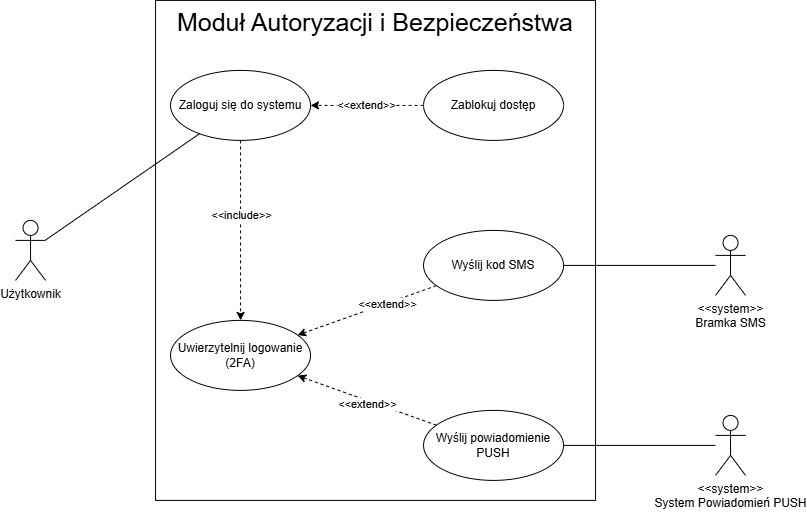

The diagram above was exported from draw.io. Its source (the exported page's mxGraphModel, read from the mxfile embedded in the PNG):
<mxGraphModel dx="1251" dy="1387" grid="1" gridSize="10" guides="1" tooltips="1" connect="1" arrows="1" fold="1" page="0" pageScale="1" pageWidth="827" pageHeight="1169" math="0" shadow="0">
  <root>
    <mxCell id="0" />
    <mxCell id="1" parent="0" />
    <mxCell id="bIPyFUN87xDBzXq_kurZ-2" parent="1" style="html=1;whiteSpace=wrap;verticalAlign=top;" value="&lt;font style=&quot;font-size: 25px;&quot;&gt;Moduł Autoryzacji i Bezpieczeństwa&lt;/font&gt;" vertex="1">
      <mxGeometry height="500" width="440" x="-240" y="-770" as="geometry" />
    </mxCell>
    <mxCell id="bIPyFUN87xDBzXq_kurZ-12" edge="1" parent="1" source="bIPyFUN87xDBzXq_kurZ-3" style="rounded=0;orthogonalLoop=1;jettySize=auto;html=1;dashed=1;" target="bIPyFUN87xDBzXq_kurZ-4">
      <mxGeometry relative="1" as="geometry" />
    </mxCell>
    <mxCell id="bIPyFUN87xDBzXq_kurZ-13" connectable="0" parent="bIPyFUN87xDBzXq_kurZ-12" style="edgeLabel;html=1;align=center;verticalAlign=middle;resizable=0;points=[];" value="&amp;lt;&amp;lt;include&amp;gt;&amp;gt;" vertex="1">
      <mxGeometry relative="1" x="-0.1667" as="geometry">
        <mxPoint as="offset" />
      </mxGeometry>
    </mxCell>
    <mxCell id="bIPyFUN87xDBzXq_kurZ-3" parent="1" style="ellipse;whiteSpace=wrap;html=1;" value="Zaloguj się do systemu" vertex="1">
      <mxGeometry height="70" width="140" x="-225" y="-700" as="geometry" />
    </mxCell>
    <mxCell id="bIPyFUN87xDBzXq_kurZ-4" parent="1" style="ellipse;whiteSpace=wrap;html=1;" value="Uwierzytelnij logowanie (2FA)" vertex="1">
      <mxGeometry height="70" width="140" x="-225" y="-450" as="geometry" />
    </mxCell>
    <mxCell id="bIPyFUN87xDBzXq_kurZ-10" edge="1" parent="1" source="bIPyFUN87xDBzXq_kurZ-6" style="rounded=0;orthogonalLoop=1;jettySize=auto;html=1;endArrow=none;endFill=0;" target="bIPyFUN87xDBzXq_kurZ-3">
      <mxGeometry relative="1" as="geometry" />
    </mxCell>
    <mxCell id="bIPyFUN87xDBzXq_kurZ-6" parent="1" style="shape=umlActor;verticalLabelPosition=bottom;verticalAlign=top;html=1;" value="Użytkownik&lt;div&gt;&lt;br&gt;&lt;/div&gt;" vertex="1">
      <mxGeometry height="60" width="30" x="-380" y="-550" as="geometry" />
    </mxCell>
    <mxCell id="bIPyFUN87xDBzXq_kurZ-17" edge="1" parent="1" source="bIPyFUN87xDBzXq_kurZ-8" style="rounded=0;orthogonalLoop=1;jettySize=auto;html=1;endArrow=none;endFill=0;" target="bIPyFUN87xDBzXq_kurZ-14">
      <mxGeometry relative="1" as="geometry" />
    </mxCell>
    <mxCell id="bIPyFUN87xDBzXq_kurZ-8" parent="1" style="shape=umlActor;verticalLabelPosition=bottom;verticalAlign=top;html=1;" value="&lt;div&gt;&amp;lt;&amp;lt;system&amp;gt;&amp;gt;&lt;/div&gt;Bramka SMS" vertex="1">
      <mxGeometry height="60" width="30" x="320" y="-535" as="geometry" />
    </mxCell>
    <mxCell id="bIPyFUN87xDBzXq_kurZ-18" edge="1" parent="1" source="bIPyFUN87xDBzXq_kurZ-9" style="rounded=0;orthogonalLoop=1;jettySize=auto;html=1;endArrow=none;endFill=0;" target="bIPyFUN87xDBzXq_kurZ-15">
      <mxGeometry relative="1" as="geometry" />
    </mxCell>
    <mxCell id="bIPyFUN87xDBzXq_kurZ-9" parent="1" style="shape=umlActor;verticalLabelPosition=bottom;verticalAlign=top;html=1;" value="&lt;div&gt;&amp;lt;&amp;lt;system&amp;gt;&amp;gt;&lt;/div&gt;System Powiadomień PUSH" vertex="1">
      <mxGeometry height="60" width="30" x="320" y="-355" as="geometry" />
    </mxCell>
    <mxCell id="bIPyFUN87xDBzXq_kurZ-19" edge="1" parent="1" source="bIPyFUN87xDBzXq_kurZ-14" style="rounded=0;orthogonalLoop=1;jettySize=auto;html=1;dashed=1;" target="bIPyFUN87xDBzXq_kurZ-4">
      <mxGeometry relative="1" as="geometry" />
    </mxCell>
    <mxCell id="bIPyFUN87xDBzXq_kurZ-21" connectable="0" parent="bIPyFUN87xDBzXq_kurZ-19" style="edgeLabel;html=1;align=center;verticalAlign=middle;resizable=0;points=[];" value="&amp;lt;&amp;lt;extend&amp;gt;&amp;gt;" vertex="1">
      <mxGeometry relative="1" x="-0.2779" as="geometry">
        <mxPoint as="offset" />
      </mxGeometry>
    </mxCell>
    <mxCell id="bIPyFUN87xDBzXq_kurZ-14" parent="1" style="ellipse;whiteSpace=wrap;html=1;" value="Wyślij kod SMS" vertex="1">
      <mxGeometry height="70" width="140" x="28" y="-540" as="geometry" />
    </mxCell>
    <mxCell id="bIPyFUN87xDBzXq_kurZ-20" edge="1" parent="1" source="bIPyFUN87xDBzXq_kurZ-15" style="rounded=0;orthogonalLoop=1;jettySize=auto;html=1;dashed=1;" target="bIPyFUN87xDBzXq_kurZ-4">
      <mxGeometry relative="1" as="geometry" />
    </mxCell>
    <mxCell id="bIPyFUN87xDBzXq_kurZ-22" connectable="0" parent="bIPyFUN87xDBzXq_kurZ-20" style="edgeLabel;html=1;align=center;verticalAlign=middle;resizable=0;points=[];" value="&amp;lt;&amp;lt;extend&amp;gt;&amp;gt;" vertex="1">
      <mxGeometry relative="1" x="-0.0074" y="3" as="geometry">
        <mxPoint as="offset" />
      </mxGeometry>
    </mxCell>
    <mxCell id="bIPyFUN87xDBzXq_kurZ-15" parent="1" style="ellipse;whiteSpace=wrap;html=1;" value="Wyślij powiadomienie PUSH" vertex="1">
      <mxGeometry height="70" width="140" x="28" y="-360" as="geometry" />
    </mxCell>
    <mxCell id="bIPyFUN87xDBzXq_kurZ-24" edge="1" parent="1" source="bIPyFUN87xDBzXq_kurZ-23" style="rounded=0;orthogonalLoop=1;jettySize=auto;html=1;dashed=1;" target="bIPyFUN87xDBzXq_kurZ-3" value="&amp;lt;&amp;lt;extend&amp;gt;&amp;gt;">
      <mxGeometry relative="1" as="geometry" />
    </mxCell>
    <mxCell id="bIPyFUN87xDBzXq_kurZ-23" parent="1" style="ellipse;whiteSpace=wrap;html=1;" value="Zablokuj dostęp" vertex="1">
      <mxGeometry height="70" width="140" x="28" y="-700" as="geometry" />
    </mxCell>
  </root>
</mxGraphModel>